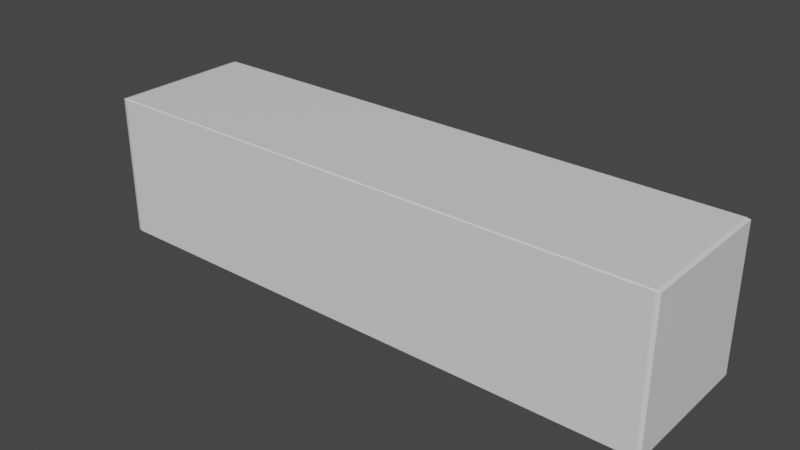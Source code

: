 # Source: 1X4X1Brick.blend  (saved by Blender 2.93.21; exported with 4.5.12 LTS)
import bpy
from mathutils import Matrix  # noqa: F401  (used for matrix-valued properties, if any)

bpy.ops.wm.read_factory_settings(use_empty=True)
scene = bpy.context.scene
scene.name = 'Scene'

# ---- collections
col_collection = bpy.data.collections.new('Collection'); scene.collection.children.link(col_collection)

# ---- materials (node trees are filled in below, after node groups)
mat_material = bpy.data.materials.new('Material')
mat_material.alpha_threshold = 0.0
mat_material.use_transparent_shadow = False
mat_material.line_color = (0.0, 0.0, 0.0, 1.0)

# ---- material node trees
mat_material.use_nodes = True; mat_material.node_tree.nodes.clear()
_N = mat_material.node_tree.nodes; _L = mat_material.node_tree.links
n0 = _N.new('ShaderNodeOutputMaterial'); n0.name = 'Material Output'; n0.location = (300, 300)
n1 = _N.new('ShaderNodeBsdfPrincipled'); n1.name = 'Principled BSDF'; n1.location = (10, 300)
n1.distribution = 'GGX'
n1.subsurface_method = 'BURLEY'
n1.inputs[2].default_value = 0.4
n1.inputs[3].default_value = 1.45
n1.inputs[27].default_value = (0.0, 0.0, 0.0, 1.0)
n1.inputs[28].default_value = 1.0
_L.new(n1.outputs[0], n0.inputs[0])
n0.is_active_output = True

# ---- world
world_world = bpy.data.worlds.new('World'); scene.world = world_world
world_world.use_nodes = True; world_world.node_tree.nodes.clear()
_N = world_world.node_tree.nodes; _L = world_world.node_tree.links
n0 = _N.new('ShaderNodeOutputWorld'); n0.name = 'World Output'; n0.location = (300, 300)
n1 = _N.new('ShaderNodeBackground'); n1.name = 'Background'; n1.location = (10, 300)
n1.inputs[0].default_value = (0.05088, 0.05088, 0.05088, 1.0)
_L.new(n1.outputs[0], n0.inputs[0])
n0.is_active_output = True
world_world.color = (0.05088, 0.05088, 0.05088)
world_world.use_sun_shadow = False
world_world.sun_shadow_jitter_overblur = 0.0

# ---- meshes
me_cube = bpy.data.meshes.new('Cube')
me_cube.from_pydata([(0.9865, 1.0, 0.9865), (0.9865, 0.9865, 1.0), (1.0, 0.9865, 0.9865), (0.9865, 0.9865, -1.0), (0.9865, 1.0, -0.9865), (1.0, 0.9865, -0.9865), (1.0, -0.9865, 0.9865), (0.9865, -0.9865, 1.0), (0.9865, -1.0, 0.9865), (1.0, -0.9865, -0.9865), (0.9865, -1.0, -0.9865), (0.9865, -0.9865, -1.0), (-0.9865, 1.0, 0.9865), (-1.0, 0.9865, 0.9865), (-0.9865, 0.9865, 1.0), (-1.0, 0.9865, -0.9865), (-0.9865, 1.0, -0.9865), (-0.9865, 0.9865, -1.0), (-1.0, -0.9865, 0.9865), (-0.9865, -1.0, 0.9865), (-0.9865, -0.9865, 1.0), (-0.9865, -0.9865, -1.0), (-0.9865, -1.0, -0.9865), (-1.0, -0.9865, -0.9865)], [], [(17, 3, 11, 21), (23, 18, 13, 15), (10, 8, 19, 22), (1, 14, 20, 7), (5, 2, 6, 9), (0, 1, 2), (3, 4, 5), (6, 7, 8), (9, 10, 11), (12, 13, 14), (15, 16, 17), (18, 19, 20), (21, 22, 23), (17, 21, 23, 15), (3, 17, 16, 4), (2, 5, 4, 0), (22, 19, 18, 23), (8, 10, 9, 6), (12, 16, 15, 13), (7, 20, 19, 8), (1, 7, 6, 2), (21, 11, 10, 22), (20, 14, 13, 18), (14, 1, 0, 12), (11, 3, 5, 9), (16, 12, 0, 4)])
_uv = me_cube.uv_layers.new(name='UVMap')
_uv.uv.foreach_set('vector', [0.1267, 0.5017, 0.3733, 0.5017, 0.3733, 0.7483, 0.1267, 0.7483, 0.3767, 0.001691, 0.6233, 0.001691, 0.6233, 0.2483, 0.3767, 0.2483, 0.3767, 0.7517, 0.6233, 0.7517, 0.6233, 0.9983, 0.3767, 0.9983, 0.6267, 0.5017, 0.8733, 0.5017, 0.8733, 0.7483, 0.6267, 0.7483, 0.3767, 0.5017, 0.6233, 0.5017, 0.6233, 0.7483, 0.3767, 0.7483, 0.6233, 0.4983, 0.625, 0.4983, 0.6233, 0.5, 0.3733, 0.5017, 0.3733, 0.5, 0.375, 0.5017, 0.6233, 0.7483, 0.625, 0.7483, 0.6233, 0.75, 0.3767, 0.75, 0.375, 0.7517, 0.375, 0.7517, 0.6233, 0.25, 0.6233, 0.25, 0.625, 0.2483, 0.3767, 0.2483, 0.3767, 0.25, 0.375, 0.2483, 0.6233, 0.001691, 0.6233, 0.0, 0.625, 0.001691, 0.1267, 0.7483, 0.1267, 0.75, 0.125, 0.7483, 0.1267, 0.5017, 0.1267, 0.7483, 0.125, 0.7483, 0.125, 0.5017, 0.3733, 0.5017, 0.1267, 0.5017, 0.1267, 0.5, 0.3733, 0.5, 0.6233, 0.5017, 0.3767, 0.5017, 0.3767, 0.4983, 0.6233, 0.4983, 0.3767, 0.0, 0.6233, 0.0, 0.6233, 0.001691, 0.3767, 0.001691, 0.6233, 0.7517, 0.3767, 0.7517, 0.3767, 0.7483, 0.6233, 0.7483, 0.6233, 0.2517, 0.3767, 0.2517, 0.3767, 0.2483, 0.6233, 0.2483, 0.625, 0.7517, 0.625, 0.9983, 0.6233, 0.9983, 0.6233, 0.7517, 0.6267, 0.5017, 0.6267, 0.7483, 0.6233, 0.7483, 0.6233, 0.5017, 0.1267, 0.7483, 0.3733, 0.7483, 0.3733, 0.75, 0.1267, 0.75, 0.625, 0.001691, 0.625, 0.2483, 0.6233, 0.2483, 0.6233, 0.001691, 0.625, 0.2517, 0.625, 0.4983, 0.6233, 0.4983, 0.6233, 0.2517, 0.3733, 0.7483, 0.3733, 0.5017, 0.3767, 0.5017, 0.3767, 0.7483, 0.3767, 0.2517, 0.6233, 0.2517, 0.6233, 0.4983, 0.3767, 0.4983])
me_cube.materials.append(mat_material)
me_cube.use_remesh_preserve_volume = False
me_cube.use_remesh_preserve_attributes = False
me_cube.use_mirror_vertex_groups = False
me_cube.update()

# ---- objects
ob_cube = bpy.data.objects.new('Cube', me_cube)

# ---- transforms, parenting, visibility, modifiers, constraints
ob_cube.location = (0.0, 0.0, 0.0)
ob_cube.scale = (0.4, 0.1, 0.1)
ob_cube.lock_rotations_4d = False
ob_cube.empty_display_type = 'ARROWS'
ob_cube.lineart.crease_threshold = 0.0

# ---- collection membership
col_collection.objects.link(ob_cube)

# ---- scene / render settings (as saved in the file)
scene.frame_start = 1; scene.frame_end = 250; scene.frame_set(1)
scene.render.engine = 'BLENDER_EEVEE_NEXT'
scene.cycles.use_denoising = False
scene.cycles.samples = 128
scene.cycles.sampling_pattern = 'TABULATED_SOBOL'
scene.cycles.use_adaptive_sampling = False
scene.cycles.use_light_tree = False
scene.view_settings.view_transform = 'Filmic'
bpy.context.view_layer.update()

# ---- added for rendering (the .blend has no active camera and no usable light): camera, sun
cam_auto = bpy.data.cameras.new('AutoCamera')
cam_auto.lens = 50.0
cam_auto.sensor_width = 36.0
cam_auto.clip_end = 1000.0
ob_auto_camera = bpy.data.objects.new('AutoCamera', cam_auto)
scene.collection.objects.link(ob_auto_camera)
ob_auto_camera.location = (0.785079, -0.942095, 0.628063)
ob_auto_camera.rotation_euler = (1.09748, -7.21219e-08, 0.694738)
scene.camera = ob_auto_camera
light_auto_sun = bpy.data.lights.new('AutoSun', 'SUN')
light_auto_sun.energy = 3.0
light_auto_sun.angle = 0.0523599
ob_auto_sun = bpy.data.objects.new('AutoSun', light_auto_sun)
scene.collection.objects.link(ob_auto_sun)
ob_auto_sun.rotation_euler = (0.872665, 0.174533, 0.523599)
bpy.context.view_layer.update()
